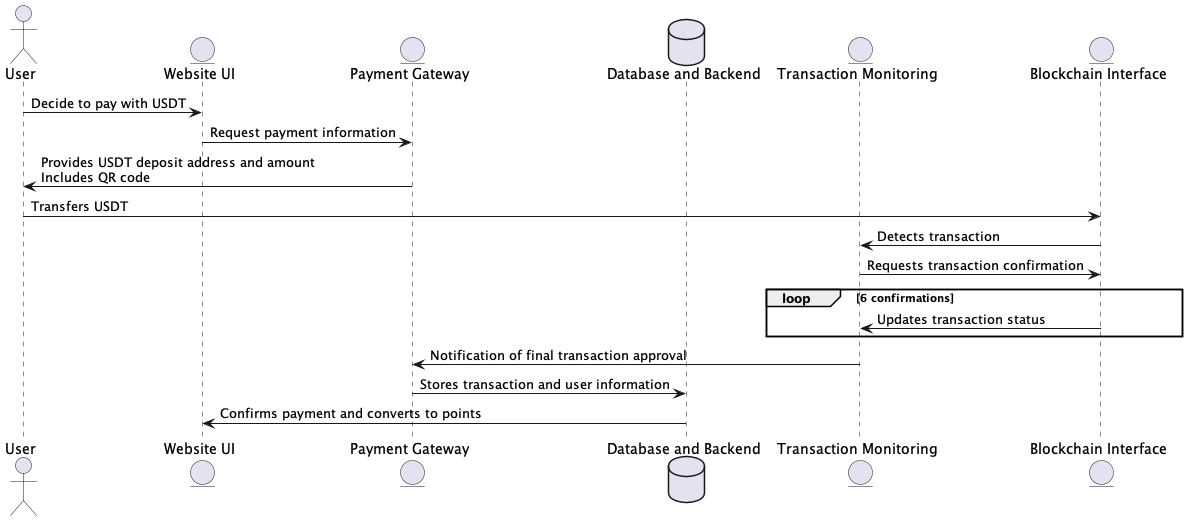

The diagram above was rendered by PlantUML. Its source (embedded in the PNG):
@startuml
actor User
entity "Website UI" as UI
entity "Payment Gateway" as Gateway
database "Database and Backend" as Database
entity "Transaction Monitoring" as Monitor
entity "Blockchain Interface" as Blockchain

User -> UI: Decide to pay with USDT
UI -> Gateway: Request payment information
Gateway -> User: Provides USDT deposit address and amount\nIncludes QR code
User -> Blockchain: Transfers USDT
Blockchain -> Monitor: Detects transaction
Monitor -> Blockchain: Requests transaction confirmation
loop 6 confirmations
    Blockchain -> Monitor: Updates transaction status
end
Monitor -> Gateway: Notification of final transaction approval
Gateway -> Database: Stores transaction and user information
Database -> UI: Confirms payment and converts to points
@enduml